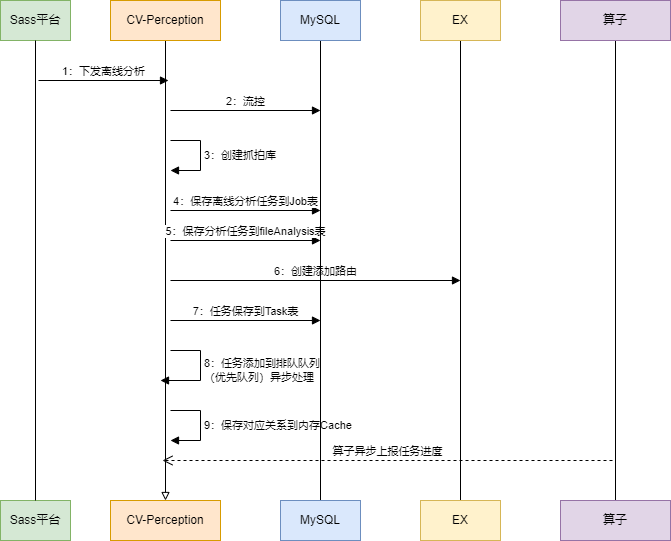

The diagram above was exported from draw.io. Its source (the exported page's mxGraphModel, read from the mxfile embedded in the PNG):
<mxGraphModel dx="1147" dy="737" grid="1" gridSize="10" guides="1" tooltips="1" connect="1" arrows="1" fold="1" page="1" pageScale="1" pageWidth="827" pageHeight="1169" math="0" shadow="0">
  <root>
    <mxCell id="0" />
    <mxCell id="1" parent="0" />
    <mxCell id="zETTUj46GUYm4axFhGlS-5" value="" style="group" parent="1" vertex="1" connectable="0">
      <mxGeometry x="60" y="120" width="70" height="540" as="geometry" />
    </mxCell>
    <mxCell id="zETTUj46GUYm4axFhGlS-1" value="Sass平台" style="rounded=0;whiteSpace=wrap;html=1;fillColor=#d5e8d4;strokeColor=#82b366;" parent="zETTUj46GUYm4axFhGlS-5" vertex="1">
      <mxGeometry width="70" height="40" as="geometry" />
    </mxCell>
    <mxCell id="zETTUj46GUYm4axFhGlS-3" value="Sass平台" style="rounded=0;whiteSpace=wrap;html=1;fillColor=#d5e8d4;strokeColor=#82b366;" parent="zETTUj46GUYm4axFhGlS-5" vertex="1">
      <mxGeometry y="500" width="70" height="40" as="geometry" />
    </mxCell>
    <mxCell id="zETTUj46GUYm4axFhGlS-4" style="edgeStyle=orthogonalEdgeStyle;rounded=0;orthogonalLoop=1;jettySize=auto;html=1;exitX=0.5;exitY=1;exitDx=0;exitDy=0;entryX=0.5;entryY=0;entryDx=0;entryDy=0;endArrow=none;endFill=0;" parent="zETTUj46GUYm4axFhGlS-5" source="zETTUj46GUYm4axFhGlS-1" target="zETTUj46GUYm4axFhGlS-3" edge="1">
      <mxGeometry relative="1" as="geometry" />
    </mxCell>
    <mxCell id="zETTUj46GUYm4axFhGlS-20" value="1：下发离线分析" style="html=1;verticalAlign=bottom;endArrow=block;curved=0;rounded=0;" parent="zETTUj46GUYm4axFhGlS-5" edge="1">
      <mxGeometry width="80" relative="1" as="geometry">
        <mxPoint x="38" y="80" as="sourcePoint" />
        <mxPoint x="168" y="80" as="targetPoint" />
      </mxGeometry>
    </mxCell>
    <mxCell id="zETTUj46GUYm4axFhGlS-9" value="" style="group" parent="1" vertex="1" connectable="0">
      <mxGeometry x="170" y="120" width="110" height="540" as="geometry" />
    </mxCell>
    <mxCell id="zETTUj46GUYm4axFhGlS-8" style="edgeStyle=orthogonalEdgeStyle;rounded=0;orthogonalLoop=1;jettySize=auto;html=1;exitX=0.5;exitY=1;exitDx=0;exitDy=0;entryX=0.5;entryY=0;entryDx=0;entryDy=0;endArrow=block;endFill=0;verticalAlign=bottom;curved=0;" parent="zETTUj46GUYm4axFhGlS-9" source="zETTUj46GUYm4axFhGlS-6" target="zETTUj46GUYm4axFhGlS-7" edge="1">
      <mxGeometry relative="1" as="geometry" />
    </mxCell>
    <mxCell id="zETTUj46GUYm4axFhGlS-6" value="CV-Perception" style="rounded=0;whiteSpace=wrap;html=1;fillColor=#ffe6cc;strokeColor=#d79b00;" parent="zETTUj46GUYm4axFhGlS-9" vertex="1">
      <mxGeometry width="110" height="40" as="geometry" />
    </mxCell>
    <mxCell id="zETTUj46GUYm4axFhGlS-7" value="CV-Perception" style="rounded=0;whiteSpace=wrap;html=1;fillColor=#ffe6cc;strokeColor=#d79b00;" parent="zETTUj46GUYm4axFhGlS-9" vertex="1">
      <mxGeometry y="500" width="110" height="40" as="geometry" />
    </mxCell>
    <mxCell id="zETTUj46GUYm4axFhGlS-21" value="2：流控" style="html=1;verticalAlign=bottom;endArrow=block;curved=0;rounded=0;" parent="zETTUj46GUYm4axFhGlS-9" edge="1">
      <mxGeometry width="80" relative="1" as="geometry">
        <mxPoint x="60" y="110" as="sourcePoint" />
        <mxPoint x="210" y="110" as="targetPoint" />
      </mxGeometry>
    </mxCell>
    <mxCell id="zETTUj46GUYm4axFhGlS-23" value="3：创建抓拍库" style="html=1;align=left;spacingLeft=2;endArrow=block;rounded=0;edgeStyle=orthogonalEdgeStyle;curved=0;rounded=0;" parent="zETTUj46GUYm4axFhGlS-9" edge="1">
      <mxGeometry relative="1" as="geometry">
        <mxPoint x="60" y="140" as="sourcePoint" />
        <Array as="points">
          <mxPoint x="90" y="170" />
        </Array>
        <mxPoint x="60" y="170" as="targetPoint" />
      </mxGeometry>
    </mxCell>
    <mxCell id="zETTUj46GUYm4axFhGlS-24" value="4：保存离线分析任务到Job表" style="html=1;verticalAlign=bottom;endArrow=block;curved=0;rounded=0;" parent="zETTUj46GUYm4axFhGlS-9" edge="1">
      <mxGeometry width="80" relative="1" as="geometry">
        <mxPoint x="60" y="210" as="sourcePoint" />
        <mxPoint x="210" y="210" as="targetPoint" />
      </mxGeometry>
    </mxCell>
    <mxCell id="zETTUj46GUYm4axFhGlS-25" value="5：保存分析任务到fileAnalysis表" style="html=1;verticalAlign=bottom;endArrow=block;curved=0;rounded=0;" parent="zETTUj46GUYm4axFhGlS-9" edge="1">
      <mxGeometry width="80" relative="1" as="geometry">
        <mxPoint x="60" y="240" as="sourcePoint" />
        <mxPoint x="210" y="240" as="targetPoint" />
      </mxGeometry>
    </mxCell>
    <mxCell id="zETTUj46GUYm4axFhGlS-26" value="6：创建添加路由" style="html=1;verticalAlign=bottom;endArrow=block;curved=0;rounded=0;" parent="zETTUj46GUYm4axFhGlS-9" edge="1">
      <mxGeometry width="80" relative="1" as="geometry">
        <mxPoint x="60" y="280" as="sourcePoint" />
        <mxPoint x="350" y="280" as="targetPoint" />
      </mxGeometry>
    </mxCell>
    <mxCell id="zETTUj46GUYm4axFhGlS-27" value="7：任务保存到Task表" style="html=1;verticalAlign=bottom;endArrow=block;curved=0;rounded=0;" parent="zETTUj46GUYm4axFhGlS-9" edge="1">
      <mxGeometry width="80" relative="1" as="geometry">
        <mxPoint x="60" y="320" as="sourcePoint" />
        <mxPoint x="210" y="320" as="targetPoint" />
      </mxGeometry>
    </mxCell>
    <mxCell id="zETTUj46GUYm4axFhGlS-29" value="8：任务添加到排队队列&lt;div&gt;（优先队列）异步处理&lt;/div&gt;" style="html=1;align=left;spacingLeft=2;endArrow=block;rounded=0;edgeStyle=orthogonalEdgeStyle;curved=0;rounded=0;" parent="zETTUj46GUYm4axFhGlS-9" edge="1">
      <mxGeometry relative="1" as="geometry">
        <mxPoint x="60" y="350" as="sourcePoint" />
        <Array as="points">
          <mxPoint x="90" y="380" />
        </Array>
        <mxPoint x="50" y="380" as="targetPoint" />
      </mxGeometry>
    </mxCell>
    <mxCell id="zETTUj46GUYm4axFhGlS-35" value="9：保存对应关系到内存Cache" style="html=1;align=left;spacingLeft=2;endArrow=block;rounded=0;edgeStyle=orthogonalEdgeStyle;curved=0;rounded=0;" parent="zETTUj46GUYm4axFhGlS-9" edge="1">
      <mxGeometry relative="1" as="geometry">
        <mxPoint x="60" y="410" as="sourcePoint" />
        <Array as="points">
          <mxPoint x="90" y="440" />
        </Array>
        <mxPoint x="60" y="440" as="targetPoint" />
      </mxGeometry>
    </mxCell>
    <mxCell id="zETTUj46GUYm4axFhGlS-13" value="" style="group" parent="1" vertex="1" connectable="0">
      <mxGeometry x="340" y="120" width="80" height="540" as="geometry" />
    </mxCell>
    <mxCell id="zETTUj46GUYm4axFhGlS-12" style="edgeStyle=orthogonalEdgeStyle;rounded=0;orthogonalLoop=1;jettySize=auto;html=1;exitX=0.5;exitY=1;exitDx=0;exitDy=0;entryX=0.5;entryY=0;entryDx=0;entryDy=0;endArrow=none;endFill=0;" parent="zETTUj46GUYm4axFhGlS-13" source="zETTUj46GUYm4axFhGlS-10" target="zETTUj46GUYm4axFhGlS-11" edge="1">
      <mxGeometry relative="1" as="geometry" />
    </mxCell>
    <mxCell id="zETTUj46GUYm4axFhGlS-10" value="MySQL" style="rounded=0;whiteSpace=wrap;html=1;fillColor=#dae8fc;strokeColor=#6c8ebf;" parent="zETTUj46GUYm4axFhGlS-13" vertex="1">
      <mxGeometry width="80" height="40" as="geometry" />
    </mxCell>
    <mxCell id="zETTUj46GUYm4axFhGlS-11" value="MySQL" style="rounded=0;whiteSpace=wrap;html=1;fillColor=#dae8fc;strokeColor=#6c8ebf;" parent="zETTUj46GUYm4axFhGlS-13" vertex="1">
      <mxGeometry y="500" width="80" height="40" as="geometry" />
    </mxCell>
    <mxCell id="zETTUj46GUYm4axFhGlS-19" value="" style="group" parent="1" vertex="1" connectable="0">
      <mxGeometry x="480" y="120" width="80" height="540" as="geometry" />
    </mxCell>
    <mxCell id="zETTUj46GUYm4axFhGlS-18" style="edgeStyle=orthogonalEdgeStyle;rounded=0;orthogonalLoop=1;jettySize=auto;html=1;exitX=0.5;exitY=1;exitDx=0;exitDy=0;entryX=0.5;entryY=0;entryDx=0;entryDy=0;endArrow=none;endFill=0;" parent="zETTUj46GUYm4axFhGlS-19" source="zETTUj46GUYm4axFhGlS-14" target="zETTUj46GUYm4axFhGlS-15" edge="1">
      <mxGeometry relative="1" as="geometry" />
    </mxCell>
    <mxCell id="zETTUj46GUYm4axFhGlS-14" value="EX" style="rounded=0;whiteSpace=wrap;html=1;fillColor=#fff2cc;strokeColor=#d6b656;" parent="zETTUj46GUYm4axFhGlS-19" vertex="1">
      <mxGeometry width="80" height="40" as="geometry" />
    </mxCell>
    <mxCell id="zETTUj46GUYm4axFhGlS-15" value="EX" style="rounded=0;whiteSpace=wrap;html=1;fillColor=#fff2cc;strokeColor=#d6b656;" parent="zETTUj46GUYm4axFhGlS-19" vertex="1">
      <mxGeometry y="500" width="80" height="40" as="geometry" />
    </mxCell>
    <mxCell id="zETTUj46GUYm4axFhGlS-33" value="" style="group" parent="1" vertex="1" connectable="0">
      <mxGeometry x="620" y="120" width="110" height="540" as="geometry" />
    </mxCell>
    <mxCell id="zETTUj46GUYm4axFhGlS-32" style="edgeStyle=orthogonalEdgeStyle;rounded=0;orthogonalLoop=1;jettySize=auto;html=1;exitX=0.5;exitY=1;exitDx=0;exitDy=0;entryX=0.5;entryY=0;entryDx=0;entryDy=0;endArrow=none;endFill=0;" parent="zETTUj46GUYm4axFhGlS-33" source="zETTUj46GUYm4axFhGlS-30" target="zETTUj46GUYm4axFhGlS-31" edge="1">
      <mxGeometry relative="1" as="geometry" />
    </mxCell>
    <mxCell id="zETTUj46GUYm4axFhGlS-30" value="算子" style="html=1;whiteSpace=wrap;fillColor=#e1d5e7;strokeColor=#9673a6;" parent="zETTUj46GUYm4axFhGlS-33" vertex="1">
      <mxGeometry width="110" height="40" as="geometry" />
    </mxCell>
    <mxCell id="zETTUj46GUYm4axFhGlS-31" value="算子" style="html=1;whiteSpace=wrap;fillColor=#e1d5e7;strokeColor=#9673a6;" parent="zETTUj46GUYm4axFhGlS-33" vertex="1">
      <mxGeometry y="500" width="110" height="40" as="geometry" />
    </mxCell>
    <mxCell id="zETTUj46GUYm4axFhGlS-36" value="算子异步上报任务进度" style="html=1;verticalAlign=bottom;endArrow=open;dashed=1;endSize=8;curved=0;rounded=0;" parent="1" edge="1">
      <mxGeometry relative="1" as="geometry">
        <mxPoint x="672" y="580" as="sourcePoint" />
        <mxPoint x="222" y="580" as="targetPoint" />
      </mxGeometry>
    </mxCell>
  </root>
</mxGraphModel>